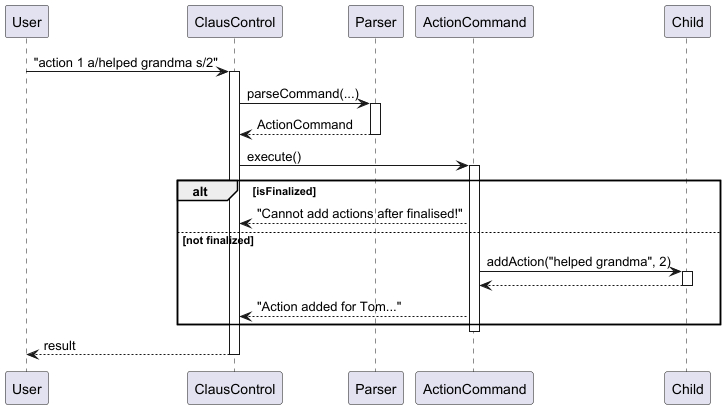

The diagram above was rendered by PlantUML. Its source (embedded in the PNG):
@startuml

participant User
participant ClausControl
participant Parser
participant ActionCommand
participant Child

User -> ClausControl: "action 1 a/helped grandma s/2"
activate ClausControl

ClausControl -> Parser: parseCommand(...)
activate Parser
Parser --> ClausControl: ActionCommand
deactivate Parser

ClausControl -> ActionCommand: execute()
activate ActionCommand

alt isFinalized
    ActionCommand --> ClausControl: "Cannot add actions after finalised!"
else not finalized
    ActionCommand -> Child: addAction("helped grandma", 2)
    activate Child
    Child --> ActionCommand
    deactivate Child
    ActionCommand --> ClausControl: "Action added for Tom..."
end

deactivate ActionCommand
ClausControl --> User: result
deactivate ClausControl

@enduml